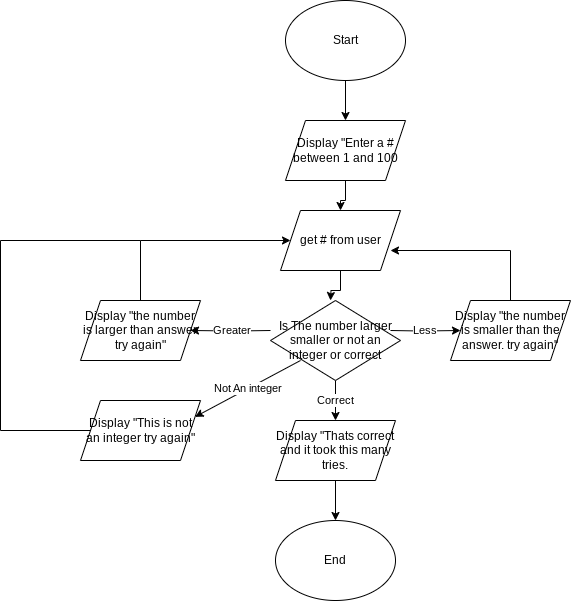

The diagram above was exported from draw.io. Its source (the exported page's mxGraphModel, read from the mxfile embedded in the PNG):
<mxGraphModel dx="880" dy="487" grid="1" gridSize="10" guides="1" tooltips="1" connect="1" arrows="1" fold="1" page="1" pageScale="1" pageWidth="850" pageHeight="1100" math="0" shadow="0">
  <root>
    <mxCell id="0" />
    <mxCell id="1" parent="0" />
    <mxCell id="gFJQzv9aRtmXdwxmbrCW-10" value="" style="edgeStyle=orthogonalEdgeStyle;rounded=0;orthogonalLoop=1;jettySize=auto;html=1;" parent="1" source="gFJQzv9aRtmXdwxmbrCW-1" target="gFJQzv9aRtmXdwxmbrCW-2" edge="1">
      <mxGeometry relative="1" as="geometry" />
    </mxCell>
    <mxCell id="gFJQzv9aRtmXdwxmbrCW-1" value="Start" style="ellipse;whiteSpace=wrap;html=1;" parent="1" vertex="1">
      <mxGeometry x="365" y="50" width="120" height="80" as="geometry" />
    </mxCell>
    <mxCell id="gFJQzv9aRtmXdwxmbrCW-5" value="" style="edgeStyle=orthogonalEdgeStyle;rounded=0;orthogonalLoop=1;jettySize=auto;html=1;" parent="1" source="gFJQzv9aRtmXdwxmbrCW-2" target="gFJQzv9aRtmXdwxmbrCW-4" edge="1">
      <mxGeometry relative="1" as="geometry" />
    </mxCell>
    <mxCell id="gFJQzv9aRtmXdwxmbrCW-2" value="Display &quot;Enter a # between 1 and 100" style="shape=parallelogram;perimeter=parallelogramPerimeter;whiteSpace=wrap;html=1;fixedSize=1;" parent="1" vertex="1">
      <mxGeometry x="365" y="170" width="120" height="60" as="geometry" />
    </mxCell>
    <mxCell id="gFJQzv9aRtmXdwxmbrCW-8" value="" style="edgeStyle=orthogonalEdgeStyle;rounded=0;orthogonalLoop=1;jettySize=auto;html=1;" parent="1" source="gFJQzv9aRtmXdwxmbrCW-4" edge="1">
      <mxGeometry relative="1" as="geometry">
        <mxPoint x="410" y="350" as="targetPoint" />
      </mxGeometry>
    </mxCell>
    <mxCell id="gFJQzv9aRtmXdwxmbrCW-4" value="get # from user" style="shape=parallelogram;perimeter=parallelogramPerimeter;whiteSpace=wrap;html=1;fixedSize=1;" parent="1" vertex="1">
      <mxGeometry x="360" y="260" width="120" height="60" as="geometry" />
    </mxCell>
    <mxCell id="LyVQ7VYGzruYTJqP3jGA-5" value="Less" style="edgeStyle=orthogonalEdgeStyle;rounded=0;orthogonalLoop=1;jettySize=auto;html=1;" parent="1" target="LyVQ7VYGzruYTJqP3jGA-1" edge="1">
      <mxGeometry relative="1" as="geometry">
        <mxPoint x="470" y="380" as="sourcePoint" />
      </mxGeometry>
    </mxCell>
    <mxCell id="LyVQ7VYGzruYTJqP3jGA-4" value="Greater" style="edgeStyle=orthogonalEdgeStyle;rounded=0;orthogonalLoop=1;jettySize=auto;html=1;exitX=0;exitY=0.5;exitDx=0;exitDy=0;" parent="1" target="LyVQ7VYGzruYTJqP3jGA-3" edge="1">
      <mxGeometry relative="1" as="geometry">
        <mxPoint x="350" y="380" as="sourcePoint" />
      </mxGeometry>
    </mxCell>
    <mxCell id="gFJQzv9aRtmXdwxmbrCW-21" value="End" style="ellipse;whiteSpace=wrap;html=1;" parent="1" vertex="1">
      <mxGeometry x="355" y="570" width="120" height="80" as="geometry" />
    </mxCell>
    <mxCell id="LyVQ7VYGzruYTJqP3jGA-1" value="Display &quot;the number is smaller than the answer. try again&quot;" style="shape=parallelogram;perimeter=parallelogramPerimeter;whiteSpace=wrap;html=1;fixedSize=1;" parent="1" vertex="1">
      <mxGeometry x="530" y="350" width="120" height="60" as="geometry" />
    </mxCell>
    <mxCell id="LyVQ7VYGzruYTJqP3jGA-3" value="Display &quot;the number is larger than answer try again&quot;" style="shape=parallelogram;perimeter=parallelogramPerimeter;whiteSpace=wrap;html=1;fixedSize=1;" parent="1" vertex="1">
      <mxGeometry x="160" y="350" width="120" height="60" as="geometry" />
    </mxCell>
    <mxCell id="LyVQ7VYGzruYTJqP3jGA-12" value="Correct" style="edgeStyle=orthogonalEdgeStyle;rounded=0;orthogonalLoop=1;jettySize=auto;html=1;" parent="1" source="LyVQ7VYGzruYTJqP3jGA-6" target="LyVQ7VYGzruYTJqP3jGA-11" edge="1">
      <mxGeometry relative="1" as="geometry" />
    </mxCell>
    <mxCell id="LyVQ7VYGzruYTJqP3jGA-6" value="Is The number larger smaller or not an integer or correct" style="rhombus;whiteSpace=wrap;html=1;" parent="1" vertex="1">
      <mxGeometry x="350" y="350" width="130" height="80" as="geometry" />
    </mxCell>
    <mxCell id="LyVQ7VYGzruYTJqP3jGA-7" value="" style="endArrow=none;html=1;rounded=0;" parent="1" edge="1">
      <mxGeometry width="50" height="50" relative="1" as="geometry">
        <mxPoint x="220" y="350" as="sourcePoint" />
        <mxPoint x="220" y="290" as="targetPoint" />
      </mxGeometry>
    </mxCell>
    <mxCell id="LyVQ7VYGzruYTJqP3jGA-8" value="" style="endArrow=classic;html=1;rounded=0;entryX=0;entryY=0.5;entryDx=0;entryDy=0;" parent="1" target="gFJQzv9aRtmXdwxmbrCW-4" edge="1">
      <mxGeometry width="50" height="50" relative="1" as="geometry">
        <mxPoint x="220" y="290" as="sourcePoint" />
        <mxPoint x="270" y="240" as="targetPoint" />
      </mxGeometry>
    </mxCell>
    <mxCell id="LyVQ7VYGzruYTJqP3jGA-9" value="" style="endArrow=none;html=1;rounded=0;" parent="1" edge="1">
      <mxGeometry width="50" height="50" relative="1" as="geometry">
        <mxPoint x="590" y="350" as="sourcePoint" />
        <mxPoint x="590" y="300" as="targetPoint" />
      </mxGeometry>
    </mxCell>
    <mxCell id="LyVQ7VYGzruYTJqP3jGA-10" value="" style="endArrow=classic;html=1;rounded=0;" parent="1" edge="1">
      <mxGeometry width="50" height="50" relative="1" as="geometry">
        <mxPoint x="590" y="300" as="sourcePoint" />
        <mxPoint x="470" y="300" as="targetPoint" />
      </mxGeometry>
    </mxCell>
    <mxCell id="LyVQ7VYGzruYTJqP3jGA-13" value="" style="edgeStyle=orthogonalEdgeStyle;rounded=0;orthogonalLoop=1;jettySize=auto;html=1;" parent="1" source="LyVQ7VYGzruYTJqP3jGA-11" target="gFJQzv9aRtmXdwxmbrCW-21" edge="1">
      <mxGeometry relative="1" as="geometry" />
    </mxCell>
    <mxCell id="LyVQ7VYGzruYTJqP3jGA-11" value="Display &quot;Thats correct and it took this many tries." style="shape=parallelogram;perimeter=parallelogramPerimeter;whiteSpace=wrap;html=1;fixedSize=1;" parent="1" vertex="1">
      <mxGeometry x="355" y="470" width="120" height="60" as="geometry" />
    </mxCell>
    <mxCell id="zQplmSRVy9nYD2yZ_tvM-1" value="Display &quot;This is not an integer try again&quot;" style="shape=parallelogram;perimeter=parallelogramPerimeter;whiteSpace=wrap;html=1;fixedSize=1;" vertex="1" parent="1">
      <mxGeometry x="160" y="450" width="120" height="60" as="geometry" />
    </mxCell>
    <mxCell id="zQplmSRVy9nYD2yZ_tvM-2" value="Not An integer" style="endArrow=classic;html=1;rounded=0;entryX=1;entryY=0.25;entryDx=0;entryDy=0;" edge="1" parent="1" target="zQplmSRVy9nYD2yZ_tvM-1">
      <mxGeometry width="50" height="50" relative="1" as="geometry">
        <mxPoint x="380" y="410" as="sourcePoint" />
        <mxPoint x="430" y="360" as="targetPoint" />
      </mxGeometry>
    </mxCell>
    <mxCell id="zQplmSRVy9nYD2yZ_tvM-3" value="" style="endArrow=none;html=1;rounded=0;" edge="1" parent="1">
      <mxGeometry width="50" height="50" relative="1" as="geometry">
        <mxPoint x="80" y="480" as="sourcePoint" />
        <mxPoint x="170" y="480" as="targetPoint" />
      </mxGeometry>
    </mxCell>
    <mxCell id="zQplmSRVy9nYD2yZ_tvM-4" value="" style="endArrow=none;html=1;rounded=0;" edge="1" parent="1">
      <mxGeometry width="50" height="50" relative="1" as="geometry">
        <mxPoint x="80" y="480" as="sourcePoint" />
        <mxPoint x="80" y="290" as="targetPoint" />
      </mxGeometry>
    </mxCell>
    <mxCell id="zQplmSRVy9nYD2yZ_tvM-5" value="" style="endArrow=none;html=1;rounded=0;" edge="1" parent="1">
      <mxGeometry width="50" height="50" relative="1" as="geometry">
        <mxPoint x="80" y="290" as="sourcePoint" />
        <mxPoint x="220" y="290" as="targetPoint" />
      </mxGeometry>
    </mxCell>
  </root>
</mxGraphModel>